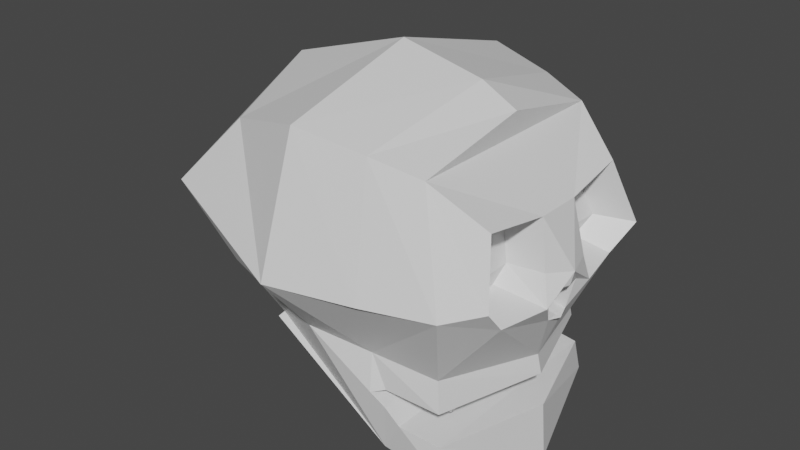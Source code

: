 # Source: HeadSkull.blend  (saved by Blender 2.80.75; exported with 4.5.12 LTS)
import bpy
from mathutils import Matrix  # noqa: F401  (used for matrix-valued properties, if any)

bpy.ops.wm.read_factory_settings(use_empty=True)
scene = bpy.context.scene
scene.name = 'Scene'

# ---- collections
col_collection = bpy.data.collections.new('Collection'); scene.collection.children.link(col_collection)

# ---- materials (node trees are filled in below, after node groups)
mat_material = bpy.data.materials.new('Material')
mat_material.alpha_threshold = 0.0
mat_material.use_transparent_shadow = False
mat_material.line_color = (0.0, 0.0, 0.0, 1.0)

# ---- material node trees
mat_material.use_nodes = True; mat_material.node_tree.nodes.clear()
_N = mat_material.node_tree.nodes; _L = mat_material.node_tree.links
n0 = _N.new('ShaderNodeOutputMaterial'); n0.name = 'Material Output'; n0.location = (300, 300)
n1 = _N.new('ShaderNodeBsdfPrincipled'); n1.name = 'Principled BSDF'; n1.location = (10, 300)
n1.distribution = 'GGX'
n1.subsurface_method = 'BURLEY'
n1.inputs[2].default_value = 0.4
n1.inputs[3].default_value = 1.45
n1.inputs[27].default_value = (0.0, 0.0, 0.0, 1.0)
n1.inputs[28].default_value = 1.0
_L.new(n1.outputs[0], n0.inputs[0])
n0.is_active_output = True

# ---- world
world_world = bpy.data.worlds.new('World'); scene.world = world_world
world_world.use_nodes = True; world_world.node_tree.nodes.clear()
_N = world_world.node_tree.nodes; _L = world_world.node_tree.links
n0 = _N.new('ShaderNodeOutputWorld'); n0.name = 'World Output'; n0.location = (300, 300)
n1 = _N.new('ShaderNodeBackground'); n1.name = 'Background'; n1.location = (10, 300)
n1.inputs[0].default_value = (0.05088, 0.05088, 0.05088, 1.0)
_L.new(n1.outputs[0], n0.inputs[0])
n0.is_active_output = True
world_world.color = (0.05088, 0.05088, 0.05088)
world_world.use_sun_shadow = False
world_world.sun_shadow_jitter_overblur = 0.0

# ---- meshes
me_cube = bpy.data.meshes.new('Cube')
me_cube.from_pydata([(81.39, 80.0, 72.0), (96.0, 80.0, -126.0), (81.39, -80.0, 72.0), (96.0, -80.0, -126.0), (-64.53, 80.0, 72.0), (-39.97, 80.0, -61.03), (-64.53, -80.0, 72.0), (-39.97, -80.0, -61.03), (48.0, 76.0, -126.0), (0.0, -100.0, 90.0), (48.0, -76.0, -126.0), (0.0, 100.0, 90.0), (106.3, 100.0, 0.0), (-102.1, -100.0, 26.4), (106.3, -100.0, 0.0), (-102.1, 100.0, 26.4), (0.0, 130.0, 0.0), (0.0, -130.0, 0.0), (-57.29, 0.0, -72.0), (85.25, 0.0, 90.0), (-88.53, 0.0, 90.0), (120.0, 0.0, -144.0), (60.0, 0.0, -135.0), (0.0, 0.0, 117.0), (132.0, 0.0, 0.0), (-138.1, 0.0, 26.4), (86.4, 72.0, -60.53), (86.4, -72.0, -60.53), (-86.4, 72.0, -38.92), (0.0, 92.0, -46.12), (0.0, -92.0, -46.12), (-86.4, -72.0, -38.92), (-110.4, 2.98e-07, -46.12), (110.4, 2.98e-07, -67.73), (117.9, -16.8, 38.25), (115.5, -64.8, 45.45), (124.2, -76.8, 2.25), (121.8, -16.8, 2.25), (121.8, -60.0, -16.07), (129.1, -23.77, -16.53), (115.5, 64.8, 45.45), (129.9, 76.8, 2.25), (117.9, 16.8, 38.25), (127.5, 16.8, 2.25), (121.8, 60.0, -16.07), (129.1, 23.27, -16.53), (94.53, -21.85, 31.75), (92.61, -60.25, 37.51), (99.53, -69.85, 2.953), (97.61, -21.85, 2.953), (97.6, -56.41, -11.7), (94.56, -30.84, -9.208), (93.72, 57.95, 33.83), (103.8, 66.35, 3.59), (95.4, 24.35, 28.79), (102.1, 24.35, 3.59), (98.08, 54.59, -9.23), (94.91, 33.84, -5.146), (89.6, 74.67, -82.35), (92.8, 77.33, -104.2), (89.6, -74.67, -82.35), (92.8, -77.33, -104.2), (-61.6, 74.67, -46.95), (-36.8, 77.33, -57.52), (45.14, 86.67, -79.38), (52.66, 81.33, -90.79), (45.14, -86.67, -79.38), (52.66, -81.33, -90.79), (-85.6, 1.987e-07, -54.75), (-60.8, 9.934e-08, -63.38), (113.6, 1.987e-07, -81.09), (116.8, 9.934e-08, -104.0), (-36.8, -77.33, -57.52), (-61.6, -74.67, -46.95), (72.0, -78.0, -126.0), (48.0, 90.0, 81.0), (72.0, 78.0, -126.0), (48.0, -90.0, 81.0), (60.0, -115.0, 0.0), (60.0, 115.0, 0.0), (60.0, 0.0, 103.5), (90.0, 0.0, -139.5), (43.2, 82.0, -53.33), (43.2, -82.0, -53.33), (62.4, -79.33, -101.8), (52.8, -80.67, -77.55), (62.4, 79.33, -101.8), (52.8, 80.67, -77.55), (129.4, 0.0, -10.62), (124.7, 2.086e-07, -34.97), (122.2, -11.76, -12.2), (121.7, -9.408, -33.8), (126.3, 11.76, -12.2), (121.7, 9.408, -33.8), (106.0, 1.486, -6.754), (92.84, 1.486, -31.1), (98.87, -10.27, -8.332), (102.5, -7.922, -29.93), (102.9, 13.25, -8.332), (102.5, 10.89, -29.93), (89.6, 44.8, -82.35), (89.6, 14.93, -82.35), (89.6, -14.93, -82.35), (89.6, -44.8, -82.35), (52.8, 48.4, -77.55), (52.8, 16.13, -77.55), (52.8, -16.13, -77.55), (52.8, -48.4, -77.55), (36.66, 52.0, -72.75), (36.66, 17.33, -72.75), (36.66, -17.33, -72.75), (36.66, -52.0, -72.75), (89.6, -29.87, -82.35), (52.8, -32.27, -77.55), (36.66, -34.67, -72.75), (89.6, -1.49e-06, -82.35), (52.8, -2.98e-06, -77.55), (36.66, 0.0, -72.75), (89.6, 29.87, -82.35), (52.8, 32.27, -77.55), (36.66, 34.67, -72.75), (89.6, 59.73, -82.35), (52.8, 64.53, -77.55), (36.66, 69.33, -72.75), (89.6, -59.73, -82.35), (52.8, -64.53, -77.55), (36.66, -69.33, -72.75), (63.99, 67.44, -89.08), (74.3, 65.76, -90.42), (71.72, 60.83, -90.41), (72.36, 47.94, -92.54), (74.3, -7.922, -94.74), (74.3, -12.1, -94.74), (66.57, 61.5, -89.74), (65.92, 48.57, -91.7), (63.99, -7.922, -93.4), (63.99, -12.44, -93.4), (77.83, -53.29, -92.97), (84.46, -52.64, -93.84), (82.02, -25.57, -91.66), (56.26, -27.25, -88.3), (75.58, 41.03, -93.37), (62.7, 41.87, -91.69), (84.46, -55.33, -93.84), (77.83, -56.2, -92.97)], [], [(23, 20, 6, 9), (17, 9, 6, 13), (25, 20, 4, 15), (81, 21, 3, 74), (79, 75, 0, 12), (15, 4, 11, 16), (18, 22, 10, 7), (78, 77, 9, 17), (80, 23, 9, 77), (28, 15, 16, 29), (32, 25, 15, 28), (30, 17, 13, 31), (31, 13, 25, 32), (75, 11, 23, 80), (5, 8, 22, 18), (12, 0, 40, 41), (76, 1, 21, 81), (13, 6, 20, 25), (11, 4, 20, 23), (58, 26, 33, 70), (73, 31, 32, 68), (68, 32, 28, 62), (70, 33, 27, 60), (87, 82, 26, 58), (37, 34, 46, 49), (40, 42, 54, 52), (14, 27, 38, 36), (2, 14, 36, 35), (38, 39, 51, 50), (44, 41, 53, 56), (26, 12, 41, 44), (49, 46, 47, 48), (51, 49, 48, 50), (56, 53, 55, 57), (53, 52, 54, 55), (43, 45, 57, 55), (34, 35, 47, 46), (36, 38, 50, 48), (45, 44, 56, 57), (35, 36, 48, 47), (42, 43, 55, 54), (39, 37, 49, 51), (41, 40, 52, 53), (21, 71, 61, 3), (60, 124, 103, 112, 102, 115, 101, 118, 100, 121, 58, 70), (18, 69, 63, 5), (69, 68, 62, 63), (7, 72, 69, 18), (72, 73, 68, 69), (1, 59, 71, 21), (124, 125, 144, 143), (122, 123, 64, 87), (64, 29, 82, 87), (60, 27, 83, 85), (83, 30, 66, 85), (8, 76, 81, 22), (0, 75, 80, 19), (19, 80, 77, 2), (14, 2, 77, 78), (16, 11, 75, 79), (22, 81, 74, 10), (84, 86, 65, 67), (86, 84, 61, 59), (71, 59, 61), (88, 90, 96, 94), (89, 93, 99, 95), (95, 94, 96, 97), (94, 95, 99, 98), (90, 91, 97, 96), (92, 88, 94, 98), (93, 92, 98, 99), (91, 89, 95, 97), (125, 126, 111, 107), (113, 114, 110, 106), (116, 117, 109, 105), (119, 120, 108, 104), (116, 115, 131, 135), (58, 121, 129, 128), (115, 116, 105, 101), (102, 112, 139, 132), (103, 107, 113, 112), (107, 111, 114, 113), (104, 122, 133, 134), (106, 110, 117, 116), (101, 105, 119, 118), (105, 109, 120, 119), (104, 108, 123, 122), (125, 107, 137, 144), (60, 85, 125, 124), (85, 66, 126, 125), (129, 133, 127, 128), (143, 144, 137, 138), (139, 140, 136, 132), (141, 142, 134, 130), (132, 136, 135, 131), (130, 134, 133, 129), (106, 116, 135, 136), (113, 106, 136, 140), (122, 87, 127, 133), (121, 100, 130, 129), (100, 118, 141, 130), (87, 58, 128, 127), (112, 113, 140, 139), (107, 103, 138, 137), (119, 104, 134, 142), (115, 102, 132, 131), (103, 124, 143, 138), (118, 119, 142, 141), (27, 33, 26, 44, 45, 93, 89, 91, 39, 38), (24, 37, 39, 91, 90, 88, 92, 93, 45, 43), (66, 30, 31, 73, 72, 7, 10, 67), (62, 28, 29, 64, 65, 8, 5, 63), (86, 59, 1, 76, 8, 65), (84, 67, 10, 74, 3, 61), (78, 17, 30, 83, 27, 14), (79, 12, 26, 82, 29, 16), (19, 2, 35, 34, 37, 24, 43, 42, 40, 0), (65, 64, 66, 67), (126, 66, 64, 123, 108, 120, 109, 117, 110, 114, 111)])
_uv = me_cube.uv_layers.new(name='UVMap')
_uv.uv.foreach_set('vector', [0.2898, 0.6315, 0.235, 0.6245, 0.2384, 0.7403, 0.2771, 0.7728, 0.2476, 0.3822, 0.2354, 0.5037, 0.2744, 0.4834, 0.302, 0.431, 0.1873, 0.6326, 0.235, 0.6245, 0.2436, 0.525, 0.2091, 0.5037, 0.4365, 0.8525, 0.4256, 0.853, 0.4271, 0.9625, 0.4376, 0.9595, 0.144, 0.6812, 0.1343, 0.781, 0.1542, 0.7656, 0.1711, 0.6767, 0.05, 0.6981, 0.0702, 0.7545, 0.106, 0.7954, 0.1091, 0.6846, 0.1286, 0.3373, 0.1361, 0.4821, 0.1873, 0.4511, 0.1827, 0.3177, 0.2136, 0.3654, 0.2093, 0.4777, 0.2354, 0.5037, 0.2476, 0.3822, 0.3159, 0.6442, 0.2898, 0.6315, 0.2771, 0.7728, 0.2989, 0.7691, 0.06257, 0.5925, 0.05, 0.6981, 0.1091, 0.6846, 0.1121, 0.5995, 0.1255, 0.2753, 0.1182, 0.1625, 0.05, 0.1973, 0.07566, 0.2896, 0.2539, 0.3022, 0.2476, 0.3822, 0.302, 0.431, 0.302, 0.3231, 0.1745, 0.2655, 0.1873, 0.1639, 0.1182, 0.1625, 0.1255, 0.2753, 0.3048, 0.5268, 0.2837, 0.5037, 0.2898, 0.6315, 0.3159, 0.6442, 0.07288, 0.3444, 0.08295, 0.4765, 0.1361, 0.4821, 0.1286, 0.3373, 0.323, 0.4365, 0.3813, 0.4205, 0.3574, 0.3947, 0.3226, 0.4044, 0.4376, 0.7447, 0.4271, 0.7422, 0.4256, 0.853, 0.4365, 0.8525, 0.2025, 0.7728, 0.2384, 0.7403, 0.235, 0.6245, 0.1873, 0.6326, 0.2837, 0.5037, 0.2436, 0.525, 0.235, 0.6245, 0.2898, 0.6315, 0.403, 0.948, 0.4196, 0.9443, 0.4105, 0.8452, 0.4001, 0.8452, 0.1774, 0.2885, 0.1745, 0.2655, 0.1255, 0.2753, 0.1266, 0.2995, 0.1266, 0.2995, 0.1255, 0.2753, 0.07566, 0.2896, 0.07492, 0.3134, 0.4001, 0.8452, 0.4105, 0.8452, 0.4196, 0.746, 0.403, 0.7423, 0.1441, 0.5532, 0.1375, 0.5873, 0.1629, 0.5751, 0.1656, 0.546, 0.2562, 0.8263, 0.2582, 0.7728, 0.2441, 0.7768, 0.2425, 0.8196, 0.186, 0.633, 0.186, 0.5666, 0.1711, 0.5748, 0.1711, 0.6213, 0.3578, 0.5037, 0.3183, 0.5395, 0.3558, 0.5582, 0.3663, 0.5358, 0.3924, 0.2013, 0.3369, 0.1625, 0.3341, 0.1941, 0.3664, 0.2172, 0.3408, 0.485, 0.3408, 0.4365, 0.326, 0.4448, 0.3293, 0.4797, 0.226, 0.7728, 0.22, 0.7937, 0.2351, 0.8012, 0.2393, 0.7865, 0.3159, 0.7377, 0.3545, 0.779, 0.3663, 0.7473, 0.3538, 0.7234, 0.6558, 0.6745, 0.665, 0.7279, 0.7324, 0.7279, 0.7375, 0.6598, 0.6675, 0.651, 0.6558, 0.6745, 0.7375, 0.6598, 0.7101, 0.6379, 0.7677, 0.3938, 0.7895, 0.4148, 0.7895, 0.3425, 0.7703, 0.3583, 0.6899, 0.3425, 0.63, 0.357, 0.64, 0.4148, 0.6892, 0.4148, 0.2769, 0.7956, 0.2752, 0.7728, 0.2582, 0.8022, 0.2631, 0.8075, 0.1848, 0.6992, 0.1848, 0.633, 0.1711, 0.6416, 0.1711, 0.6945, 0.1711, 0.55, 0.1733, 0.5666, 0.1869, 0.5564, 0.1851, 0.5431, 0.1844, 0.7498, 0.1844, 0.6992, 0.1754, 0.7056, 0.1711, 0.7337, 0.1733, 0.4821, 0.1711, 0.55, 0.1851, 0.5431, 0.1869, 0.4888, 0.2769, 0.8476, 0.2769, 0.7956, 0.2631, 0.8075, 0.2631, 0.8438, 0.2582, 0.8527, 0.2562, 0.8263, 0.2425, 0.8196, 0.2393, 0.8339, 0.22, 0.7937, 0.226, 0.8628, 0.2393, 0.8495, 0.2351, 0.8012, 0.3663, 0.6139, 0.3964, 0.6139, 0.4001, 0.5073, 0.3834, 0.5037, 0.3762, 0.9295, 0.3765, 0.909, 0.3767, 0.8884, 0.377, 0.8679, 0.3772, 0.8473, 0.3774, 0.8268, 0.3777, 0.8062, 0.3779, 0.7857, 0.3782, 0.7651, 0.3784, 0.7445, 0.3786, 0.724, 0.3663, 0.8265, 0.1286, 0.3373, 0.1278, 0.3237, 0.07441, 0.3408, 0.07288, 0.3444, 0.1278, 0.3237, 0.1266, 0.2995, 0.07492, 0.3134, 0.07441, 0.3408, 0.1827, 0.3177, 0.1806, 0.3149, 0.1278, 0.3237, 0.1286, 0.3373, 0.1806, 0.3149, 0.1774, 0.2885, 0.1266, 0.2995, 0.1278, 0.3237, 0.3834, 0.724, 0.4001, 0.7203, 0.3964, 0.6139, 0.3663, 0.6139, 0.3107, 0.8161, 0.3107, 0.7728, 0.301, 0.8063, 0.301, 0.8141, 0.4426, 0.5338, 0.45, 0.5277, 0.4433, 0.5037, 0.4426, 0.5116, 0.1396, 0.5532, 0.1121, 0.5995, 0.1375, 0.5873, 0.1441, 0.5532, 0.208, 0.2257, 0.2069, 0.2574, 0.2304, 0.2798, 0.2283, 0.242, 0.2304, 0.2798, 0.2539, 0.3022, 0.2329, 0.2429, 0.2283, 0.242, 0.448, 0.7471, 0.4376, 0.7447, 0.4365, 0.8525, 0.4473, 0.8521, 0.3813, 0.4205, 0.3925, 0.4365, 0.4134, 0.3162, 0.3995, 0.3134, 0.3995, 0.3134, 0.4134, 0.3162, 0.405, 0.1899, 0.3924, 0.2013, 0.1873, 0.3512, 0.1916, 0.4546, 0.2093, 0.4777, 0.2136, 0.3654, 0.1091, 0.6846, 0.106, 0.7954, 0.1343, 0.781, 0.144, 0.6812, 0.4473, 0.8521, 0.4365, 0.8525, 0.4376, 0.9595, 0.448, 0.9564, 0.4256, 0.7322, 0.4256, 0.5137, 0.4159, 0.511, 0.4159, 0.735, 0.4407, 0.3775, 0.4407, 0.1637, 0.4258, 0.1625, 0.4258, 0.3709, 0.4134, 0.2642, 0.4258, 0.3709, 0.4258, 0.1625, 0.3364, 0.779, 0.3364, 0.7969, 0.3444, 0.8019, 0.3444, 0.784, 0.322, 0.8096, 0.3281, 0.8036, 0.3281, 0.7858, 0.3208, 0.779, 0.7473, 0.3821, 0.7474, 0.3425, 0.727, 0.3426, 0.7311, 0.3837, 0.7474, 0.3425, 0.7473, 0.3821, 0.7636, 0.3837, 0.7677, 0.3442, 0.2905, 0.802, 0.2905, 0.7728, 0.2793, 0.7784, 0.2769, 0.8075, 0.334, 0.4856, 0.326, 0.485, 0.326, 0.5021, 0.334, 0.5027, 0.3545, 0.5017, 0.3545, 0.4699, 0.3408, 0.4695, 0.3431, 0.5005, 0.3159, 0.8109, 0.322, 0.8096, 0.3208, 0.779, 0.3159, 0.793, 0.9815, 0.6862, 1.0, 0.695, 1.0, 0.6652, 0.9815, 0.6584, 0.9815, 0.6307, 1.0, 0.6354, 1.0, 0.6055, 0.9815, 0.6029, 0.9815, 0.5751, 1.0, 0.5757, 1.0, 0.5459, 0.9815, 0.5474, 0.9815, 0.5196, 1.0, 0.5161, 1.0, 0.4863, 0.9815, 0.4919, 0.1832, 0.7926, 0.1832, 0.7498, 0.1711, 0.7637, 0.1711, 0.7757, 0.3786, 0.724, 0.3784, 0.7445, 0.3903, 0.7435, 0.3892, 0.7367, 0.3774, 0.8268, 0.3911, 0.8269, 0.3914, 0.8047, 0.3777, 0.8062, 0.3772, 0.8473, 0.377, 0.8679, 0.385, 0.8624, 0.3901, 0.8441, 0.3767, 0.8884, 0.3903, 0.8935, 0.3906, 0.8713, 0.377, 0.8679, 0.9815, 0.6584, 1.0, 0.6652, 1.0, 0.6354, 0.9815, 0.6307, 0.4426, 0.556, 0.4426, 0.5338, 0.4307, 0.5378, 0.4295, 0.5556, 0.9815, 0.6029, 1.0, 0.6055, 1.0, 0.5757, 0.9815, 0.5751, 0.3777, 0.8062, 0.3914, 0.8047, 0.3916, 0.7825, 0.3779, 0.7857, 0.9815, 0.5474, 1.0, 0.5459, 1.0, 0.5161, 0.9815, 0.5196, 0.9815, 0.4919, 1.0, 0.4863, 1.0, 0.4565, 0.9815, 0.4641, 0.4426, 0.7114, 0.4426, 0.6892, 0.4256, 0.6954, 0.4256, 0.6994, 0.3762, 0.9295, 0.3898, 0.9379, 0.3901, 0.9157, 0.3765, 0.909, 0.4426, 0.7336, 0.4433, 0.7422, 0.45, 0.7185, 0.4426, 0.7114, 0.3903, 0.7435, 0.3922, 0.7426, 0.3931, 0.7344, 0.3892, 0.7367, 0.3846, 0.9035, 0.387, 0.9047, 0.387, 0.9007, 0.3846, 0.8998, 0.385, 0.8624, 0.3946, 0.8648, 0.394, 0.8446, 0.3901, 0.8441, 0.3898, 0.7709, 0.3946, 0.7697, 0.3933, 0.7605, 0.3909, 0.7614, 0.3901, 0.8441, 0.394, 0.8446, 0.394, 0.8383, 0.3902, 0.8383, 0.3909, 0.7614, 0.3933, 0.7605, 0.3922, 0.7426, 0.3903, 0.7435, 0.4426, 0.6448, 0.4426, 0.6226, 0.4288, 0.6335, 0.4288, 0.6397, 0.4426, 0.667, 0.4426, 0.6448, 0.4288, 0.6397, 0.4343, 0.6602, 0.4426, 0.5338, 0.4426, 0.5116, 0.4318, 0.5297, 0.4307, 0.5378, 0.3784, 0.7445, 0.3782, 0.7651, 0.3909, 0.7614, 0.3903, 0.7435, 0.3782, 0.7651, 0.3779, 0.7857, 0.3898, 0.7709, 0.3909, 0.7614, 0.1441, 0.5532, 0.1656, 0.546, 0.1574, 0.5288, 0.1514, 0.5308, 0.3281, 0.779, 0.3281, 0.8219, 0.3364, 0.8147, 0.3364, 0.7846, 0.301, 0.8152, 0.301, 0.7728, 0.2905, 0.7763, 0.2905, 0.7839, 0.4426, 0.5782, 0.4426, 0.556, 0.4295, 0.5556, 0.4303, 0.565, 0.3774, 0.8268, 0.3772, 0.8473, 0.3901, 0.8441, 0.3902, 0.8383, 0.3767, 0.8884, 0.3765, 0.909, 0.3846, 0.9035, 0.3846, 0.8998, 0.3658, 0.4365, 0.3658, 0.479, 0.3769, 0.4638, 0.3769, 0.449, 0.3183, 0.5395, 0.324, 0.6385, 0.3159, 0.7377, 0.3538, 0.7234, 0.3574, 0.6728, 0.3458, 0.653, 0.3466, 0.64, 0.3461, 0.6271, 0.3582, 0.6081, 0.3558, 0.5582, 0.3259, 0.2988, 0.3303, 0.2764, 0.3158, 0.2638, 0.3033, 0.2812, 0.3193, 0.2811, 0.3185, 0.2973, 0.317, 0.3132, 0.302, 0.3069, 0.3126, 0.3283, 0.3271, 0.3222, 0.2329, 0.2429, 0.2539, 0.3022, 0.302, 0.3231, 0.289, 0.3073, 0.2764, 0.2879, 0.2787, 0.2843, 0.2376, 0.1707, 0.2301, 0.2229, 0.07712, 0.5844, 0.06257, 0.5925, 0.1121, 0.5995, 0.1396, 0.5532, 0.1446, 0.5349, 0.1435, 0.4821, 0.09004, 0.5691, 0.09178, 0.5729, 0.1507, 0.5191, 0.1684, 0.517, 0.1711, 0.4879, 0.1573, 0.485, 0.1435, 0.4821, 0.1446, 0.5349, 0.2261, 0.2043, 0.2301, 0.2229, 0.2376, 0.1707, 0.224, 0.1666, 0.2104, 0.1625, 0.2092, 0.1941, 0.2136, 0.3654, 0.2476, 0.3822, 0.2539, 0.3022, 0.2304, 0.2798, 0.2069, 0.2574, 0.1873, 0.3512, 0.144, 0.6812, 0.1711, 0.6767, 0.1629, 0.5751, 0.1375, 0.5873, 0.1121, 0.5995, 0.1091, 0.6846, 0.3995, 0.3134, 0.3924, 0.2013, 0.3664, 0.2172, 0.3574, 0.2818, 0.3303, 0.2764, 0.3259, 0.2988, 0.3271, 0.3222, 0.3551, 0.3278, 0.3574, 0.3947, 0.3813, 0.4205, 0.4159, 0.511, 0.4063, 0.5037, 0.4063, 0.7423, 0.4159, 0.735, 0.4001, 0.7185, 0.4063, 0.7423, 0.4063, 0.5037, 0.4001, 0.5275, 0.4001, 0.5514, 0.4001, 0.5753, 0.4001, 0.5992, 0.4001, 0.623, 0.4001, 0.6469, 0.4001, 0.6708, 0.4001, 0.6946])
me_cube.materials.append(mat_material)
me_cube.use_remesh_preserve_volume = False
me_cube.use_remesh_preserve_attributes = False
me_cube.use_mirror_vertex_groups = False
me_cube.update()

# ---- objects
ob_cube = bpy.data.objects.new('Cube', me_cube)

# ---- transforms, parenting, visibility, modifiers, constraints
ob_cube.location = (0.0, 0.0, 0.0)
ob_cube.lock_rotations_4d = False
ob_cube.empty_display_type = 'ARROWS'
ob_cube.lineart.crease_threshold = 0.0

# ---- collection membership
col_collection.objects.link(ob_cube)

# ---- scene / render settings (as saved in the file)
scene.frame_start = 1; scene.frame_end = 250; scene.frame_set(1)
scene.render.engine = 'BLENDER_EEVEE_NEXT'
scene.cycles.use_denoising = False
scene.cycles.samples = 128
scene.cycles.sampling_pattern = 'TABULATED_SOBOL'
scene.cycles.use_adaptive_sampling = False
scene.cycles.use_light_tree = False
scene.view_settings.view_transform = 'Filmic'
bpy.context.view_layer.update()

# ---- added for rendering (the .blend has no active camera and no usable light): camera, sun
cam_auto = bpy.data.cameras.new('AutoCamera')
cam_auto.lens = 50.0
cam_auto.sensor_width = 36.0
cam_auto.clip_end = 7417.82
ob_auto_camera = bpy.data.objects.new('AutoCamera', cam_auto)
scene.collection.objects.link(ob_auto_camera)
ob_auto_camera.location = (419.603, -507.203, 324.636)
ob_auto_camera.rotation_euler = (1.09748, -7.21219e-08, 0.694738)
scene.camera = ob_auto_camera
light_auto_sun = bpy.data.lights.new('AutoSun', 'SUN')
light_auto_sun.energy = 3.0
light_auto_sun.angle = 0.0523599
ob_auto_sun = bpy.data.objects.new('AutoSun', light_auto_sun)
scene.collection.objects.link(ob_auto_sun)
ob_auto_sun.rotation_euler = (0.872665, 0.174533, 0.523599)
bpy.context.view_layer.update()

